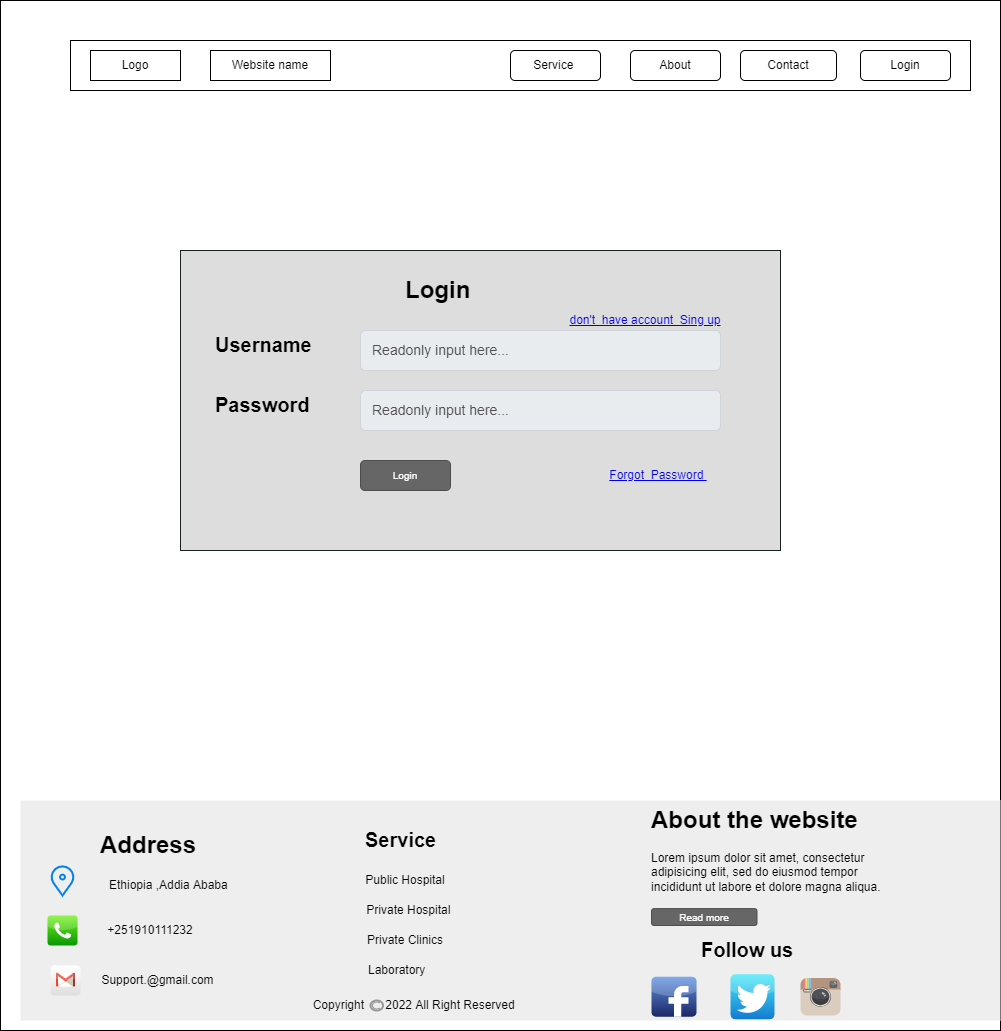

The diagram above was exported from draw.io. Its source (the exported page's mxGraphModel, read from the mxfile embedded in the PNG):
<mxGraphModel dx="2871" dy="1062" grid="1" gridSize="10" guides="1" tooltips="1" connect="1" arrows="1" fold="1" page="1" pageScale="1" pageWidth="827" pageHeight="1169" math="0" shadow="0">
  <root>
    <mxCell id="0" />
    <mxCell id="1" parent="0" />
    <mxCell id="u2KIrghwuM-hpN7jsDLS-1" value="" style="rounded=0;whiteSpace=wrap;html=1;" parent="1" vertex="1">
      <mxGeometry x="-370" y="40" width="1000" height="1030" as="geometry" />
    </mxCell>
    <mxCell id="u2KIrghwuM-hpN7jsDLS-2" value="" style="rounded=0;whiteSpace=wrap;html=1;" parent="1" vertex="1">
      <mxGeometry x="-300" y="80" width="900" height="50" as="geometry" />
    </mxCell>
    <mxCell id="u2KIrghwuM-hpN7jsDLS-3" value="Logo" style="rounded=0;whiteSpace=wrap;html=1;" parent="1" vertex="1">
      <mxGeometry x="-280" y="90" width="90" height="30" as="geometry" />
    </mxCell>
    <mxCell id="u2KIrghwuM-hpN7jsDLS-4" value="Website name" style="rounded=0;whiteSpace=wrap;html=1;" parent="1" vertex="1">
      <mxGeometry x="-160" y="90" width="120" height="30" as="geometry" />
    </mxCell>
    <mxCell id="u2KIrghwuM-hpN7jsDLS-5" value="Login" style="rounded=1;whiteSpace=wrap;html=1;" parent="1" vertex="1">
      <mxGeometry x="490" y="90" width="90" height="30" as="geometry" />
    </mxCell>
    <mxCell id="u2KIrghwuM-hpN7jsDLS-6" value="Contact" style="rounded=1;whiteSpace=wrap;html=1;" parent="1" vertex="1">
      <mxGeometry x="370" y="90" width="96" height="30" as="geometry" />
    </mxCell>
    <mxCell id="u2KIrghwuM-hpN7jsDLS-7" value="About" style="rounded=1;whiteSpace=wrap;html=1;" parent="1" vertex="1">
      <mxGeometry x="260" y="90" width="90" height="30" as="geometry" />
    </mxCell>
    <mxCell id="u2KIrghwuM-hpN7jsDLS-8" value="Service&amp;nbsp;" style="rounded=1;whiteSpace=wrap;html=1;" parent="1" vertex="1">
      <mxGeometry x="140" y="90" width="90" height="30" as="geometry" />
    </mxCell>
    <mxCell id="u2KIrghwuM-hpN7jsDLS-9" value="" style="shape=rect;fillColor=#eeeeee;strokeColor=none;rounded=0 fontsize=14;fontFamily=Helvetica;fontSize=12;fontColor=default;html=1;" parent="1" vertex="1">
      <mxGeometry x="-350" y="840" width="980" height="220" as="geometry" />
    </mxCell>
    <mxCell id="u2KIrghwuM-hpN7jsDLS-10" value="&lt;h1&gt;About the website&lt;/h1&gt;&lt;p&gt;Lorem ipsum dolor sit amet, consectetur adipisicing elit, sed do eiusmod tempor incididunt ut labore et dolore magna aliqua.&lt;/p&gt;" style="text;html=1;strokeColor=none;fillColor=none;spacing=5;spacingTop=-20;whiteSpace=wrap;overflow=hidden;rounded=0;fontFamily=Helvetica;fontSize=12;fontColor=default;" parent="1" vertex="1">
      <mxGeometry x="276" y="840" width="264" height="110" as="geometry" />
    </mxCell>
    <mxCell id="u2KIrghwuM-hpN7jsDLS-11" value="&lt;h1&gt;Address&amp;nbsp;&lt;/h1&gt;" style="text;html=1;strokeColor=none;fillColor=none;spacing=5;spacingTop=-20;whiteSpace=wrap;overflow=hidden;rounded=0;fontFamily=Helvetica;fontSize=12;fontColor=default;" parent="1" vertex="1">
      <mxGeometry x="-275" y="865" width="190" height="40" as="geometry" />
    </mxCell>
    <mxCell id="u2KIrghwuM-hpN7jsDLS-12" value="" style="html=1;verticalLabelPosition=bottom;align=center;labelBackgroundColor=#ffffff;verticalAlign=top;strokeWidth=2;strokeColor=#0080F0;shadow=0;dashed=0;shape=mxgraph.ios7.icons.location;rounded=0 fontsize=14;fontFamily=Helvetica;fontSize=12;fontColor=default;fillColor=none;gradientColor=none;" parent="1" vertex="1">
      <mxGeometry x="-320" y="905" width="24" height="30" as="geometry" />
    </mxCell>
    <mxCell id="u2KIrghwuM-hpN7jsDLS-13" value="" style="dashed=0;outlineConnect=0;html=1;align=center;labelPosition=center;verticalLabelPosition=bottom;verticalAlign=top;shape=mxgraph.webicons.phone;fillColor=#76F21E;gradientColor=#079704;rounded=0 fontsize=14;fontFamily=Helvetica;fontSize=12;fontColor=default;" parent="1" vertex="1">
      <mxGeometry x="-323" y="955" width="30" height="30" as="geometry" />
    </mxCell>
    <mxCell id="u2KIrghwuM-hpN7jsDLS-14" value="" style="dashed=0;outlineConnect=0;html=1;align=center;labelPosition=center;verticalLabelPosition=bottom;verticalAlign=top;shape=mxgraph.webicons.gmail;gradientColor=#DFDEDE;rounded=0 fontsize=14;fontFamily=Helvetica;fontSize=12;fontColor=default;" parent="1" vertex="1">
      <mxGeometry x="-320" y="1005" width="30" height="30" as="geometry" />
    </mxCell>
    <mxCell id="u2KIrghwuM-hpN7jsDLS-15" value="&lt;h1&gt;Service&lt;/h1&gt;" style="text;html=1;strokeColor=none;fillColor=none;spacing=5;spacingTop=-20;whiteSpace=wrap;overflow=hidden;rounded=0;fontFamily=Helvetica;fontSize=10&#10;;fontColor=default;" parent="1" vertex="1">
      <mxGeometry x="-10" y="865" width="100" height="40" as="geometry" />
    </mxCell>
    <mxCell id="u2KIrghwuM-hpN7jsDLS-16" value="Public Hospital&amp;nbsp; &amp;nbsp;" style="text;html=1;strokeColor=none;fillColor=none;align=center;verticalAlign=middle;whiteSpace=wrap;rounded=0;fontFamily=Helvetica;fontSize=12;fontColor=default;" parent="1" vertex="1">
      <mxGeometry x="-10" y="905" width="100" height="30" as="geometry" />
    </mxCell>
    <mxCell id="u2KIrghwuM-hpN7jsDLS-17" value="Private Hospital&amp;nbsp;" style="text;html=1;strokeColor=none;fillColor=none;align=center;verticalAlign=middle;whiteSpace=wrap;rounded=0;fontFamily=Helvetica;fontSize=12;fontColor=default;" parent="1" vertex="1">
      <mxGeometry x="-10" y="935" width="100" height="30" as="geometry" />
    </mxCell>
    <mxCell id="u2KIrghwuM-hpN7jsDLS-18" value="Private Clinics&amp;nbsp; &amp;nbsp;" style="text;html=1;strokeColor=none;fillColor=none;align=center;verticalAlign=middle;whiteSpace=wrap;rounded=0;fontFamily=Helvetica;fontSize=12;fontColor=default;" parent="1" vertex="1">
      <mxGeometry x="-10" y="965" width="100" height="30" as="geometry" />
    </mxCell>
    <mxCell id="u2KIrghwuM-hpN7jsDLS-19" value="Laboratory&amp;nbsp; &amp;nbsp; &amp;nbsp; &amp;nbsp;&amp;nbsp;" style="text;html=1;strokeColor=none;fillColor=none;align=center;verticalAlign=middle;whiteSpace=wrap;rounded=0;fontFamily=Helvetica;fontSize=12;fontColor=default;" parent="1" vertex="1">
      <mxGeometry x="-10" y="995" width="100" height="30" as="geometry" />
    </mxCell>
    <mxCell id="u2KIrghwuM-hpN7jsDLS-20" value="&lt;h1&gt;Follow us&lt;/h1&gt;" style="text;html=1;strokeColor=none;fillColor=none;spacing=5;spacingTop=-20;whiteSpace=wrap;overflow=hidden;rounded=0;fontFamily=Helvetica;fontSize=10&#10;;fontColor=default;" parent="1" vertex="1">
      <mxGeometry x="326" y="975" width="144" height="40" as="geometry" />
    </mxCell>
    <mxCell id="u2KIrghwuM-hpN7jsDLS-21" value="" style="dashed=0;outlineConnect=0;html=1;align=center;labelPosition=center;verticalLabelPosition=bottom;verticalAlign=top;shape=mxgraph.webicons.facebook;fillColor=#6294E4;gradientColor=#1A2665;rounded=0 fontsize=14;fontFamily=Helvetica;fontSize=12;fontColor=default;" parent="1" vertex="1">
      <mxGeometry x="281" y="1016.25" width="45" height="40" as="geometry" />
    </mxCell>
    <mxCell id="u2KIrghwuM-hpN7jsDLS-22" value="" style="dashed=0;outlineConnect=0;html=1;align=center;labelPosition=center;verticalLabelPosition=bottom;verticalAlign=top;shape=mxgraph.webicons.twitter;fillColor=#49EAF7;gradientColor=#137BD0;rounded=0 fontsize=14;fontFamily=Helvetica;fontSize=12;fontColor=default;" parent="1" vertex="1">
      <mxGeometry x="360" y="1013.75" width="44" height="45" as="geometry" />
    </mxCell>
    <mxCell id="u2KIrghwuM-hpN7jsDLS-23" value="" style="dashed=0;outlineConnect=0;html=1;align=center;labelPosition=center;verticalLabelPosition=bottom;verticalAlign=top;shape=mxgraph.weblogos.instagram;fillColor=#6FC0E4;gradientColor=#1E305B;rounded=0 fontsize=14;fontFamily=Helvetica;fontSize=12;fontColor=default;" parent="1" vertex="1">
      <mxGeometry x="430" y="1017.5" width="40" height="37.5" as="geometry" />
    </mxCell>
    <mxCell id="u2KIrghwuM-hpN7jsDLS-24" value="" style="strokeColor=#999999;verticalLabelPosition=bottom;shadow=0;dashed=0;verticalAlign=top;strokeWidth=2;html=1;shape=mxgraph.mockup.misc.copyrightIcon;rounded=0 fontsize=14;fontFamily=Helvetica;fontSize=12;fontColor=default;fillColor=none;gradientColor=none;" parent="1" vertex="1">
      <mxGeometry y="1040" width="12.5" height="10" as="geometry" />
    </mxCell>
    <mxCell id="u2KIrghwuM-hpN7jsDLS-25" value="Copyright&amp;nbsp;" style="text;html=1;strokeColor=none;fillColor=none;align=center;verticalAlign=middle;whiteSpace=wrap;rounded=0;fontFamily=Helvetica;fontSize=12;fontColor=default;" parent="1" vertex="1">
      <mxGeometry x="-60" y="1030" width="60" height="30" as="geometry" />
    </mxCell>
    <mxCell id="u2KIrghwuM-hpN7jsDLS-26" value="2022 All Right Reserved" style="text;html=1;strokeColor=none;fillColor=none;align=center;verticalAlign=middle;whiteSpace=wrap;rounded=0;fontFamily=Helvetica;fontSize=12;fontColor=default;" parent="1" vertex="1">
      <mxGeometry y="1030" width="160" height="30" as="geometry" />
    </mxCell>
    <mxCell id="u2KIrghwuM-hpN7jsDLS-27" value="Read more" style="rounded=1;html=1;shadow=0;dashed=0;whiteSpace=wrap;fontSize=10;fillColor=#666666;align=center;strokeColor=#4D4D4D;fontColor=#ffffff;fontFamily=Helvetica;" parent="1" vertex="1">
      <mxGeometry x="281" y="948.1199999999999" width="105.5" height="16.88" as="geometry" />
    </mxCell>
    <mxCell id="u2KIrghwuM-hpN7jsDLS-52" value="" style="verticalLabelPosition=bottom;verticalAlign=top;html=1;shadow=0;dashed=0;strokeWidth=1;shape=mxgraph.ios.iBgFlat;strokeColor=#18211b;fillColor=#dddddd;rounded=0 fontsize=14;fontFamily=Helvetica;fontSize=12;fontColor=default;" parent="1" vertex="1">
      <mxGeometry x="-190" y="290" width="600" height="300" as="geometry" />
    </mxCell>
    <mxCell id="u2KIrghwuM-hpN7jsDLS-53" value="&lt;h1&gt;Login&lt;/h1&gt;" style="text;html=1;strokeColor=none;fillColor=none;spacing=5;spacingTop=-20;whiteSpace=wrap;overflow=hidden;rounded=0;fontFamily=Helvetica;fontSize=12;fontColor=default;" parent="1" vertex="1">
      <mxGeometry x="30" y="310" width="80" height="40" as="geometry" />
    </mxCell>
    <mxCell id="u2KIrghwuM-hpN7jsDLS-54" value="&lt;h1&gt;Username&lt;/h1&gt;" style="text;html=1;strokeColor=none;fillColor=none;spacing=5;spacingTop=-20;whiteSpace=wrap;overflow=hidden;rounded=0;fontFamily=Helvetica;fontSize=10&#10;;fontColor=default;" parent="1" vertex="1">
      <mxGeometry x="-160" y="370" width="120" height="40" as="geometry" />
    </mxCell>
    <mxCell id="u2KIrghwuM-hpN7jsDLS-55" value="&lt;h1&gt;Password&lt;/h1&gt;" style="text;html=1;strokeColor=none;fillColor=none;spacing=5;spacingTop=-20;whiteSpace=wrap;overflow=hidden;rounded=0;fontFamily=Helvetica;fontSize=10&#10;;fontColor=default;" parent="1" vertex="1">
      <mxGeometry x="-160" y="430" width="120" height="40" as="geometry" />
    </mxCell>
    <mxCell id="UncPZLWDLCheRjuUagv4-1" value="Readonly input here..." style="html=1;shadow=0;dashed=0;shape=mxgraph.bootstrap.rrect;rSize=5;strokeColor=#CED4DA;strokeWidth=1;fillColor=#E9ECEF;fontColor=#505050;whiteSpace=wrap;align=left;verticalAlign=middle;spacingLeft=10;fontSize=14;rounded=0 fontsize=14;fontFamily=Helvetica;" parent="1" vertex="1">
      <mxGeometry x="-10" y="370" width="360" height="40" as="geometry" />
    </mxCell>
    <mxCell id="UncPZLWDLCheRjuUagv4-2" value="Readonly input here..." style="html=1;shadow=0;dashed=0;shape=mxgraph.bootstrap.rrect;rSize=5;strokeColor=#CED4DA;strokeWidth=1;fillColor=#E9ECEF;fontColor=#505050;whiteSpace=wrap;align=left;verticalAlign=middle;spacingLeft=10;fontSize=14;rounded=0 fontsize=14;fontFamily=Helvetica;" parent="1" vertex="1">
      <mxGeometry x="-10" y="430" width="360" height="40" as="geometry" />
    </mxCell>
    <mxCell id="UncPZLWDLCheRjuUagv4-3" value="Login" style="rounded=1;html=1;shadow=0;dashed=0;whiteSpace=wrap;fontSize=10;fillColor=#666666;align=center;strokeColor=#4D4D4D;fontColor=#ffffff;fontFamily=Helvetica;" parent="1" vertex="1">
      <mxGeometry x="-10" y="500" width="90" height="30" as="geometry" />
    </mxCell>
    <UserObject label="Forgot&amp;nbsp; Password&amp;nbsp;" id="UncPZLWDLCheRjuUagv4-4">
      <mxCell style="text;html=1;strokeColor=none;fillColor=none;whiteSpace=wrap;align=center;verticalAlign=middle;fontColor=#0000EE;fontStyle=4;rounded=0 fontsize=14;fontFamily=Helvetica;fontSize=12;" parent="1" vertex="1">
        <mxGeometry x="226" y="495" width="124" height="40" as="geometry" />
      </mxCell>
    </UserObject>
    <UserObject label="don't&amp;nbsp; have account&amp;nbsp; Sing up" id="UncPZLWDLCheRjuUagv4-5">
      <mxCell style="text;html=1;strokeColor=none;fillColor=none;whiteSpace=wrap;align=center;verticalAlign=middle;fontColor=#0000EE;fontStyle=4;rounded=0 fontsize=14;fontFamily=Helvetica;fontSize=12;" parent="1" vertex="1">
        <mxGeometry x="180" y="340" width="190" height="40" as="geometry" />
      </mxCell>
    </UserObject>
    <mxCell id="mSoATgA4Rn7l4ZG67ybr-4" value="Ethiopia ,Addia Ababa&amp;nbsp;" style="text;html=1;strokeColor=none;fillColor=none;align=center;verticalAlign=middle;whiteSpace=wrap;rounded=0;" vertex="1" parent="1">
      <mxGeometry x="-280" y="910" width="160" height="30" as="geometry" />
    </mxCell>
    <mxCell id="mSoATgA4Rn7l4ZG67ybr-5" value="+251910111232" style="text;html=1;strokeColor=none;fillColor=none;align=center;verticalAlign=middle;whiteSpace=wrap;rounded=0;" vertex="1" parent="1">
      <mxGeometry x="-270" y="954.9999999999999" width="100" height="30" as="geometry" />
    </mxCell>
    <mxCell id="mSoATgA4Rn7l4ZG67ybr-6" value="Support.@gmail.com" style="text;html=1;strokeColor=none;fillColor=none;align=center;verticalAlign=middle;whiteSpace=wrap;rounded=0;" vertex="1" parent="1">
      <mxGeometry x="-275" y="1005" width="125" height="30" as="geometry" />
    </mxCell>
  </root>
</mxGraphModel>